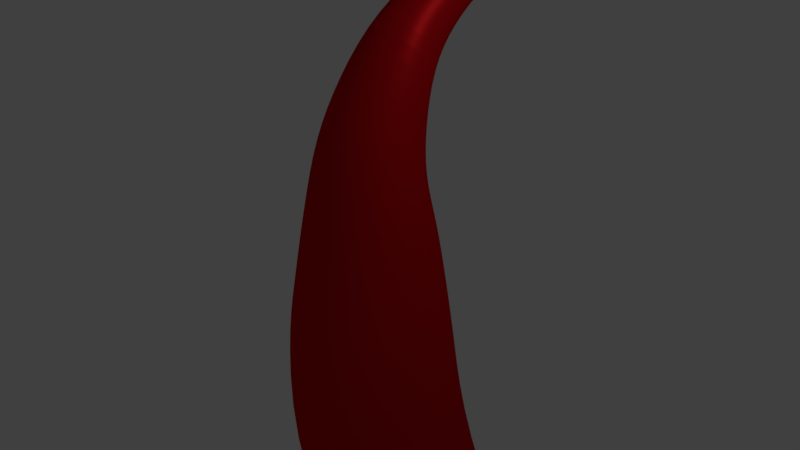 # Source: Peperoni.blend  (saved by Blender 2.78.0; exported with 4.5.12 LTS)
import bpy
from mathutils import Matrix  # noqa: F401  (used for matrix-valued properties, if any)

bpy.ops.wm.read_factory_settings(use_empty=True)
scene = bpy.context.scene
scene.name = 'Scene'

# ---- collections
col_collection_1 = bpy.data.collections.new('Collection 1'); scene.collection.children.link(col_collection_1)

# ---- materials (node trees are filled in below, after node groups)
mat_peperoni_green = bpy.data.materials.new('Peperoni_Green')
mat_peperoni_green.alpha_threshold = 0.0
mat_peperoni_green.roughness = 0.5
mat_peperoni_red = bpy.data.materials.new('Peperoni_Red')
mat_peperoni_red.alpha_threshold = 0.0
mat_peperoni_red.roughness = 0.5

# ---- material node trees
mat_peperoni_green.use_nodes = True; mat_peperoni_green.node_tree.nodes.clear()
_N = mat_peperoni_green.node_tree.nodes; _L = mat_peperoni_green.node_tree.links
n0 = _N.new('ShaderNodeOutputMaterial'); n0.name = 'Material Output'; n0.location = (460, 300)
n1 = _N.new('ShaderNodeBsdfDiffuse'); n1.name = 'Diffuse BSDF'; n1.location = (10, 300)
n1.inputs[0].default_value = (0.004268, 0.3791, 0.009399, 1.0)
n2 = _N.new('ShaderNodeBsdfAnisotropic'); n2.name = 'Glossy BSDF'; n2.location = (2, 138)
n2.distribution = 'GGX'
n2.inputs[0].default_value = (0.02047, 0.3934, 0.04017, 1.0)
n2.inputs[1].default_value = 0.4472
n3 = _N.new('ShaderNodeMixShader'); n3.name = 'Mix Shader'; n3.location = (240, 325)
n3.inputs[0].default_value = 0.3182
_L.new(n1.outputs[0], n3.inputs[1])
_L.new(n3.outputs[0], n0.inputs[0])
_L.new(n2.outputs[0], n3.inputs[2])
n0.is_active_output = True
mat_peperoni_red.use_nodes = True; mat_peperoni_red.node_tree.nodes.clear()
_N = mat_peperoni_red.node_tree.nodes; _L = mat_peperoni_red.node_tree.links
n0 = _N.new('ShaderNodeOutputMaterial'); n0.name = 'Material Output'; n0.location = (460, 300)
n1 = _N.new('ShaderNodeBsdfDiffuse'); n1.name = 'Diffuse BSDF'; n1.location = (10, 300)
n1.inputs[0].default_value = (0.5717, 0.0, 0.004385, 1.0)
n2 = _N.new('ShaderNodeMixShader'); n2.name = 'Mix Shader'; n2.location = (240, 330)
n2.inputs[0].default_value = 0.1818
n3 = _N.new('ShaderNodeBsdfAnisotropic'); n3.name = 'Glossy BSDF'; n3.location = (16, 142)
n3.distribution = 'GGX'
n3.inputs[0].default_value = (0.8, 0.02699, 0.0297, 1.0)
n3.inputs[1].default_value = 0.4472
_L.new(n1.outputs[0], n2.inputs[1])
_L.new(n2.outputs[0], n0.inputs[0])
_L.new(n3.outputs[0], n2.inputs[2])
n0.is_active_output = True

# ---- world
world_world = bpy.data.worlds.new('World'); scene.world = world_world
world_world.color = (0.05088, 0.05088, 0.05088)
world_world.use_sun_shadow = False
world_world.sun_shadow_jitter_overblur = 0.0
world_world.cycles.sampling_method = 'MANUAL'

# ---- cameras
cam_camera = bpy.data.cameras.new('Camera')
cam_camera.clip_end = 100.0
cam_camera.lens = 35.0
cam_camera.sensor_width = 32.0
cam_camera.sensor_height = 18.0
cam_camera.ortho_scale = 7.314
cam_camera.dof.focus_distance = 0.0

# ---- lights
light_lamp = bpy.data.lights.new('Lamp', 'POINT')
light_lamp.transmission_factor = 0.0
light_lamp.cutoff_distance = 30.0
light_lamp.energy = 100.0
light_lamp.shadow_buffer_clip_start = 1.001
light_lamp.shadow_soft_size = 0.1
light_lamp.shadow_maximum_resolution = 0.006
light_lamp.use_absolute_resolution = True

# ---- meshes
me_cylinder_001 = bpy.data.meshes.new('Cylinder.001')
me_cylinder_001.from_pydata([(-0.07063, 0.52, -1.127), (0.01388, 0.6651, 1.0), (0.08674, 0.4463, -1.127), (0.1951, 0.5802, 1.0), (0.2497, 0.4536, -1.127), (0.3827, 0.5887, 1.0), (0.3998, 0.5723, -1.127), (0.5556, 0.7254, 1.0), (0.5314, 0.5565, -1.127), (0.7071, 0.7071, 1.0), (0.6394, 0.4249, -1.127), (0.8315, 0.5556, 1.0), (0.7197, 0.2747, -1.127), (0.9239, 0.3827, 1.0), (0.7691, 0.1118, -1.127), (0.9808, 0.1951, 1.0), (0.6772, -0.07481, -1.127), (0.875, -0.01978, 1.0), (0.6329, -0.2271, -1.127), (0.824, -0.1951, 1.0), (0.7197, -0.39, -1.127), (0.9239, -0.3827, 1.0), (0.6394, -0.5401, -1.127), (0.8315, -0.5556, 1.0), (0.5314, -0.6717, -1.127), (0.7071, -0.7071, 1.0), (0.3416, -0.7158, -1.127), (0.4886, -0.7578, 1.0), (0.2252, -0.8098, -1.127), (0.3545, -0.8661, 1.0), (0.08674, -0.9094, -1.127), (0.1951, -0.9808, 1.0), (-0.08268, -0.9261, -1.127), (-3.258e-07, -1.0, 1.0), (-0.2521, -0.8461, -1.127), (-0.1951, -0.9079, 1.0), (-0.415, -0.7967, -1.127), (-0.3827, -0.851, 1.0), (-0.5652, -0.7797, -1.127), (-0.5556, -0.8315, 1.0), (-0.6968, -0.6717, -1.127), (-0.7071, -0.7071, 1.0), (-0.7608, -0.4967, -1.127), (-0.7809, -0.5056, 1.0), (-0.8374, -0.39, -1.127), (-0.8691, -0.3827, 1.0), (-0.9158, -0.2271, -1.127), (-0.9593, -0.1951, 1.0), (-0.9511, -0.05763, -1.127), (-1.0, 9.656e-07, 1.0), (-0.8717, 0.1118, -1.127), (-0.9086, 0.1951, 1.0), (-0.7483, 0.2107, -1.127), (-0.7664, 0.3089, 1.0), (-0.6899, 0.3036, -1.127), (-0.6992, 0.4159, 1.0), (-0.6123, 0.464, -1.127), (-0.6099, 0.6006, 1.0), (-0.5652, 0.6645, -1.127), (-0.5556, 0.8315, 1.0), (-0.415, 0.7447, -1.127), (-0.3827, 0.9239, 1.0), (-0.2521, 0.6932, -1.127), (-0.1951, 0.8646, 1.0), (0.02863, 0.4157, -2.224), (0.186, 0.342, -2.224), (0.3489, 0.3494, -2.224), (0.4991, 0.468, -2.224), (0.6307, 0.4522, -2.224), (0.7387, 0.3206, -2.224), (0.8189, 0.1704, -2.224), (0.8683, 0.007527, -2.224), (0.7765, -0.1791, -2.224), (0.7322, -0.3313, -2.224), (0.8189, -0.4942, -2.224), (0.7387, -0.6444, -2.224), (0.6307, -0.776, -2.224), (0.4409, -0.82, -2.224), (0.3245, -0.9141, -2.224), (0.186, -1.014, -2.224), (0.01657, -1.03, -2.224), (-0.1529, -0.9504, -2.224), (-0.3158, -0.9009, -2.224), (-0.4659, -0.884, -2.224), (-0.5975, -0.776, -2.224), (-0.6616, -0.601, -2.224), (-0.7382, -0.4942, -2.224), (-0.8165, -0.3313, -2.224), (-0.8519, -0.1619, -2.224), (-0.7725, 0.007528, -2.224), (-0.649, 0.1064, -2.224), (-0.5906, 0.1993, -2.224), (-0.5131, 0.3597, -2.224), (-0.4659, 0.5602, -2.224), (-0.3158, 0.6404, -2.224), (-0.1529, 0.5889, -2.224), (0.3157, 0.05421, -3.181), (0.4454, -0.006515, -3.181), (0.5795, -0.0004353, -3.181), (0.7032, 0.09731, -3.181), (0.8116, 0.08425, -3.181), (0.9006, -0.02414, -3.181), (0.9667, -0.1478, -3.181), (1.007, -0.282, -3.181), (0.9317, -0.4357, -3.181), (0.8952, -0.5611, -3.181), (0.9667, -0.6953, -3.181), (0.9006, -0.8189, -3.181), (0.8116, -0.9273, -3.181), (0.6553, -0.9636, -3.181), (0.5594, -1.041, -3.181), (0.4454, -1.123, -3.181), (0.3058, -1.137, -3.181), (0.1663, -1.071, -3.181), (0.03207, -1.03, -3.181), (-0.0916, -1.016, -3.181), (-0.2, -0.9273, -3.181), (-0.2527, -0.7832, -3.181), (-0.3158, -0.6953, -3.181), (-0.3804, -0.5611, -3.181), (-0.4095, -0.4215, -3.181), (-0.3441, -0.282, -3.181), (-0.2424, -0.2006, -3.181), (-0.1943, -0.124, -3.181), (-0.1304, 0.008093, -3.181), (-0.09159, 0.1732, -3.181), (0.03207, 0.2393, -3.181), (0.1663, 0.1969, -3.181), (0.5878, -0.1347, -3.742), (0.7009, -0.1877, -3.742), (0.8181, -0.1824, -3.742), (0.926, -0.09706, -3.742), (1.021, -0.1085, -3.742), (1.098, -0.2031, -3.742), (1.156, -0.3111, -3.742), (1.192, -0.4282, -3.742), (1.126, -0.5624, -3.742), (1.094, -0.6719, -3.742), (1.156, -0.789, -3.742), (1.098, -0.897, -3.742), (1.021, -0.9917, -3.742), (0.8842, -1.023, -3.742), (0.8005, -1.091, -3.742), (0.7009, -1.163, -3.742), (0.5791, -1.175, -3.742), (0.4572, -1.117, -3.742), (0.3401, -1.082, -3.742), (0.2321, -1.069, -3.742), (0.1375, -0.9917, -3.742), (0.09143, -0.8658, -3.742), (0.03635, -0.789, -3.742), (-0.01999, -0.6719, -3.742), (-0.04542, -0.5501, -3.742), (0.01168, -0.4282, -3.742), (0.1005, -0.3571, -3.742), (0.1425, -0.2903, -3.742), (0.1982, -0.175, -3.742), (0.2321, -0.0308, -3.742), (0.3401, 0.02691, -3.742), (0.4572, -0.01012, -3.742), (0.3433, 1.07, 1.048), (0.01932, 1.221, 1.048), (0.6788, 1.085, 1.048), (0.9879, 1.329, 1.048), (1.259, 1.297, 1.048), (1.481, 1.026, 1.048), (1.646, 0.7164, 1.048), (1.748, 0.381, 1.048), (1.559, -0.003222, 1.048), (1.468, -0.3167, 1.048), (1.646, -0.6521, 1.048), (1.481, -0.9613, 1.048), (1.259, -1.232, 1.048), (0.8682, -1.323, 1.048), (0.6284, -1.516, 1.048), (0.3433, -1.722, 1.048), (-0.005498, -1.756, 1.048), (-0.3543, -1.591, 1.048), (-0.6898, -1.489, 1.048), (-0.9989, -1.455, 1.048), (-1.27, -1.232, 1.048), (-1.402, -0.8719, 1.048), (-1.559, -0.6521, 1.048), (-1.721, -0.3167, 1.048), (-1.794, 0.03215, 1.048), (-1.63, 0.381, 1.048), (-1.376, 0.5846, 1.048), (-1.256, 0.7759, 1.048), (-1.096, 1.106, 1.048), (-0.9989, 1.519, 1.048), (-0.6898, 1.684, 1.048), (-0.3543, 1.578, 1.048), (0.3433, 1.07, 1.132), (0.01932, 1.221, 1.132), (0.6788, 1.085, 1.132), (0.9879, 1.329, 1.132), (1.259, 1.297, 1.132), (1.481, 1.026, 1.132), (1.646, 0.7164, 1.132), (1.748, 0.381, 1.132), (1.559, -0.003222, 1.132), (1.468, -0.3167, 1.132), (1.646, -0.6521, 1.132), (1.481, -0.9613, 1.132), (1.259, -1.232, 1.132), (0.8682, -1.323, 1.132), (0.6284, -1.516, 1.132), (0.3433, -1.722, 1.132), (-0.005498, -1.756, 1.132), (-0.3543, -1.591, 1.132), (-0.6898, -1.489, 1.132), (-0.9989, -1.455, 1.132), (-1.27, -1.232, 1.132), (-1.402, -0.8719, 1.132), (-1.559, -0.6521, 1.132), (-1.721, -0.3167, 1.132), (-1.794, 0.03215, 1.132), (-1.63, 0.381, 1.132), (-1.376, 0.5846, 1.132), (-1.256, 0.7759, 1.132), (-1.096, 1.106, 1.132), (-0.9989, 1.519, 1.132), (-0.6898, 1.684, 1.132), (-0.3543, 1.578, 1.132)], [], [(0, 1, 3, 2), (2, 3, 5, 4), (4, 5, 7, 6), (6, 7, 9, 8), (8, 9, 11, 10), (10, 11, 13, 12), (12, 13, 15, 14), (14, 15, 17, 16), (16, 17, 19, 18), (18, 19, 21, 20), (20, 21, 23, 22), (22, 23, 25, 24), (24, 25, 27, 26), (26, 27, 29, 28), (28, 29, 31, 30), (30, 31, 33, 32), (32, 33, 35, 34), (34, 35, 37, 36), (36, 37, 39, 38), (38, 39, 41, 40), (40, 41, 43, 42), (42, 43, 45, 44), (44, 45, 47, 46), (46, 47, 49, 48), (48, 49, 51, 50), (50, 51, 53, 52), (52, 53, 55, 54), (54, 55, 57, 56), (56, 57, 59, 58), (58, 59, 61, 60), (9, 7, 163, 164), (60, 61, 63, 62), (62, 63, 1, 0), (16, 18, 73, 72), (73, 74, 106, 105), (34, 36, 82, 81), (52, 54, 91, 90), (8, 10, 69, 68), (26, 28, 78, 77), (44, 46, 87, 86), (0, 2, 65, 64), (62, 0, 64, 95), (18, 20, 74, 73), (36, 38, 83, 82), (54, 56, 92, 91), (10, 12, 70, 69), (28, 30, 79, 78), (46, 48, 88, 87), (2, 4, 66, 65), (20, 22, 75, 74), (38, 40, 84, 83), (56, 58, 93, 92), (12, 14, 71, 70), (30, 32, 80, 79), (48, 50, 89, 88), (4, 6, 67, 66), (22, 24, 76, 75), (40, 42, 85, 84), (58, 60, 94, 93), (14, 16, 72, 71), (32, 34, 81, 80), (50, 52, 90, 89), (6, 8, 68, 67), (24, 26, 77, 76), (42, 44, 86, 85), (60, 62, 95, 94), (108, 109, 141, 140), (87, 88, 120, 119), (74, 75, 107, 106), (88, 89, 121, 120), (75, 76, 108, 107), (89, 90, 122, 121), (76, 77, 109, 108), (90, 91, 123, 122), (77, 78, 110, 109), (64, 65, 97, 96), (91, 92, 124, 123), (78, 79, 111, 110), (65, 66, 98, 97), (92, 93, 125, 124), (79, 80, 112, 111), (66, 67, 99, 98), (93, 94, 126, 125), (80, 81, 113, 112), (67, 68, 100, 99), (94, 95, 127, 126), (81, 82, 114, 113), (68, 69, 101, 100), (95, 64, 96, 127), (82, 83, 115, 114), (69, 70, 102, 101), (83, 84, 116, 115), (70, 71, 103, 102), (84, 85, 117, 116), (71, 72, 104, 103), (85, 86, 118, 117), (72, 73, 105, 104), (86, 87, 119, 118), (128, 129, 130, 131, 132, 133, 134, 135, 136, 137, 138, 139, 140, 141, 142, 143, 144, 145, 146, 147, 148, 149, 150, 151, 152, 153, 154, 155, 156, 157, 158, 159), (122, 123, 155, 154), (109, 110, 142, 141), (96, 97, 129, 128), (123, 124, 156, 155), (110, 111, 143, 142), (97, 98, 130, 129), (124, 125, 157, 156), (111, 112, 144, 143), (98, 99, 131, 130), (125, 126, 158, 157), (112, 113, 145, 144), (99, 100, 132, 131), (126, 127, 159, 158), (113, 114, 146, 145), (100, 101, 133, 132), (127, 96, 128, 159), (114, 115, 147, 146), (101, 102, 134, 133), (115, 116, 148, 147), (102, 103, 135, 134), (116, 117, 149, 148), (103, 104, 136, 135), (117, 118, 150, 149), (104, 105, 137, 136), (118, 119, 151, 150), (105, 106, 138, 137), (119, 120, 152, 151), (106, 107, 139, 138), (120, 121, 153, 152), (107, 108, 140, 139), (121, 122, 154, 153), (179, 178, 210, 211), (27, 25, 172, 173), (45, 43, 181, 182), (63, 61, 190, 191), (19, 17, 168, 169), (37, 35, 177, 178), (55, 53, 186, 187), (11, 9, 164, 165), (29, 27, 173, 174), (47, 45, 182, 183), (3, 1, 161, 160), (1, 63, 191, 161), (21, 19, 169, 170), (39, 37, 178, 179), (57, 55, 187, 188), (13, 11, 165, 166), (31, 29, 174, 175), (49, 47, 183, 184), (5, 3, 160, 162), (23, 21, 170, 171), (41, 39, 179, 180), (59, 57, 188, 189), (15, 13, 166, 167), (33, 31, 175, 176), (51, 49, 184, 185), (7, 5, 162, 163), (25, 23, 171, 172), (43, 41, 180, 181), (61, 59, 189, 190), (17, 15, 167, 168), (35, 33, 176, 177), (53, 51, 185, 186), (192, 193, 223, 222, 221, 220, 219, 218, 217, 216, 215, 214, 213, 212, 211, 210, 209, 208, 207, 206, 205, 204, 203, 202, 201, 200, 199, 198, 197, 196, 195, 194), (166, 165, 197, 198), (180, 179, 211, 212), (167, 166, 198, 199), (181, 180, 212, 213), (168, 167, 199, 200), (182, 181, 213, 214), (169, 168, 200, 201), (183, 182, 214, 215), (170, 169, 201, 202), (184, 183, 215, 216), (171, 170, 202, 203), (185, 184, 216, 217), (172, 171, 203, 204), (186, 185, 217, 218), (173, 172, 204, 205), (187, 186, 218, 219), (174, 173, 205, 206), (160, 161, 193, 192), (188, 187, 219, 220), (175, 174, 206, 207), (162, 160, 192, 194), (189, 188, 220, 221), (176, 175, 207, 208), (163, 162, 194, 195), (190, 189, 221, 222), (177, 176, 208, 209), (164, 163, 195, 196), (191, 190, 222, 223), (178, 177, 209, 210), (165, 164, 196, 197), (161, 191, 223, 193)])
me_cylinder_001.materials.append(mat_peperoni_green)
me_cylinder_001.use_remesh_preserve_volume = False
me_cylinder_001.use_remesh_preserve_attributes = False
me_cylinder_001.use_mirror_vertex_groups = False
me_cylinder_001.update()
me_cylinder = bpy.data.meshes.new('Cylinder')
me_cylinder.from_pydata([(0.0, 1.0, -1.0), (1.599e-08, 0.8654, 1.0), (0.1951, 0.9808, -1.0), (0.1688, 0.8487, 1.0), (0.3827, 0.9239, -1.0), (0.3312, 0.7995, 1.0), (0.5556, 0.8315, -1.0), (0.4808, 0.7195, 1.0), (0.7071, 0.7071, -1.0), (0.6119, 0.6119, 1.0), (0.8315, 0.5556, -1.0), (0.7195, 0.4808, 1.0), (0.9239, 0.3827, -1.0), (0.7995, 0.3312, 1.0), (0.9808, 0.1951, -1.0), (0.8487, 0.1688, 1.0), (1.0, 7.55e-08, -1.0), (0.8654, 1.037e-07, 1.0), (0.9808, -0.1951, -1.0), (0.8487, -0.1688, 1.0), (0.9239, -0.3827, -1.0), (0.7995, -0.3312, 1.0), (0.8315, -0.5556, -1.0), (0.7195, -0.4808, 1.0), (0.7071, -0.7071, -1.0), (0.6119, -0.6119, 1.0), (0.5556, -0.8315, -1.0), (0.4808, -0.7195, 1.0), (0.3827, -0.9239, -1.0), (0.3312, -0.7995, 1.0), (0.1951, -0.9808, -1.0), (0.1688, -0.8487, 1.0), (-3.258e-07, -1.0, -1.0), (-2.66e-07, -0.8654, 1.0), (-0.1951, -0.9808, -1.0), (-0.1688, -0.8487, 1.0), (-0.3827, -0.9239, -1.0), (-0.3312, -0.7995, 1.0), (-0.5556, -0.8315, -1.0), (-0.4808, -0.7195, 1.0), (-0.7071, -0.7071, -1.0), (-0.6119, -0.6119, 1.0), (-0.8315, -0.5556, -1.0), (-0.7195, -0.4808, 1.0), (-0.9239, -0.3827, -1.0), (-0.7995, -0.3312, 1.0), (-0.9808, -0.1951, -1.0), (-0.8487, -0.1688, 1.0), (-1.0, 9.656e-07, -1.0), (-0.8654, 8.74e-07, 1.0), (-0.9808, 0.1951, -1.0), (-0.8487, 0.1688, 1.0), (-0.9239, 0.3827, -1.0), (-0.7995, 0.3312, 1.0), (-0.8315, 0.5556, -1.0), (-0.7195, 0.4808, 1.0), (-0.7071, 0.7071, -1.0), (-0.6119, 0.6119, 1.0), (-0.5556, 0.8315, -1.0), (-0.4808, 0.7195, 1.0), (-0.3827, 0.9239, -1.0), (-0.3312, 0.7995, 1.0), (-0.1951, 0.9808, -1.0), (-0.1688, 0.8487, 1.0), (0.3399, 0.6095, 2.478), (0.2101, 0.6619, 2.447), (0.4566, 0.5336, 2.524), (0.5558, 0.4372, 2.583), (0.6337, 0.3241, 2.653), (0.6871, 0.1984, 2.73), (0.7142, 0.06517, 2.813), (0.7138, -0.07059, 2.898), (0.686, -0.2036, 2.981), (0.6318, -0.3289, 3.059), (0.5534, -0.4414, 3.13), (0.4536, -0.5371, 3.191), (0.3365, -0.612, 3.239), (0.2064, -0.6635, 3.272), (0.06839, -0.6895, 3.29), (-0.07225, -0.6889, 3.291), (-0.2101, -0.6619, 3.276), (-0.3399, -0.6095, 3.244), (-0.4566, -0.5336, 3.198), (-0.5558, -0.4372, 3.139), (-0.6337, -0.3241, 3.07), (-0.6871, -0.1984, 2.992), (-0.7142, -0.06517, 2.91), (-0.7138, 0.07059, 2.825), (-0.686, 0.2036, 2.742), (-0.6318, 0.3289, 2.664), (-0.5534, 0.4414, 2.593), (-0.4536, 0.5371, 2.532), (-0.3365, 0.612, 2.484), (-0.2064, 0.6635, 2.451), (-0.06839, 0.6895, 2.433), (0.07225, 0.6889, 2.432), (0.379, 0.6015, 3.893), (0.2798, 0.662, 3.841), (0.4638, 0.5246, 3.962), (0.5308, 0.4345, 4.048), (0.5776, 0.3345, 4.146), (0.6023, 0.2285, 4.252), (0.604, 0.1206, 4.364), (0.5826, 0.01489, 4.476), (0.5389, -0.08455, 4.584), (0.4746, -0.1739, 4.684), (0.3922, -0.2497, 4.772), (0.2948, -0.3091, 4.844), (0.1863, -0.3497, 4.899), (0.07069, -0.3701, 4.934), (-0.04751, -0.3694, 4.947), (-0.1638, -0.3477, 4.938), (-0.2736, -0.3057, 4.907), (-0.3728, -0.2452, 4.856), (-0.4576, -0.1683, 4.786), (-0.5246, -0.07821, 4.701), (-0.5714, 0.02178, 4.603), (-0.5961, 0.1278, 4.496), (-0.5978, 0.2357, 4.384), (-0.5764, 0.3414, 4.272), (-0.5327, 0.4409, 4.165), (-0.4684, 0.5302, 4.065), (-0.386, 0.606, 3.977), (-0.2887, 0.6654, 3.904), (-0.1801, 0.7061, 3.849), (-0.06451, 0.7264, 3.815), (0.05369, 0.7257, 3.802), (0.1699, 0.704, 3.811), (0.338, 0.7499, 5.373), (0.2591, 0.788, 5.294), (0.4054, 0.7023, 5.477), (0.4587, 0.6468, 5.602), (0.4959, 0.5857, 5.742), (0.5155, 0.5214, 5.893), (0.5168, 0.4561, 6.049), (0.4998, 0.3926, 6.203), (0.4651, 0.3332, 6.351), (0.414, 0.2802, 6.486), (0.3485, 0.2356, 6.602), (0.2711, 0.2012, 6.696), (0.1848, 0.1783, 6.764), (0.09291, 0.1677, 6.804), (-0.001047, 0.1699, 6.813), (-0.09346, 0.1848, 6.791), (-0.1808, 0.2118, 6.74), (-0.2596, 0.2498, 6.661), (-0.327, 0.2975, 6.557), (-0.3803, 0.353, 6.433), (-0.4175, 0.414, 6.292), (-0.4372, 0.4784, 6.141), (-0.4385, 0.5437, 5.985), (-0.4215, 0.6072, 5.831), (-0.3867, 0.6666, 5.683), (-0.3356, 0.7196, 5.549), (-0.2701, 0.7642, 5.432), (-0.1928, 0.7986, 5.338), (-0.1065, 0.8215, 5.27), (-0.01456, 0.8321, 5.231), (0.0794, 0.8299, 5.222), (0.1718, 0.815, 5.243), (0.1822, 1.206, 6.408), (0.1124, 1.237, 6.419), (0.2476, 1.168, 6.425), (0.3063, 1.123, 6.469), (0.356, 1.073, 6.538), (0.3947, 1.021, 6.63), (0.421, 0.9677, 6.741), (0.4338, 0.9161, 6.868), (0.4327, 0.8678, 7.004), (0.4178, 0.8248, 7.145), (0.3895, 0.7886, 7.285), (0.349, 0.7606, 7.419), (0.2978, 0.742, 7.543), (0.2379, 0.7334, 7.65), (0.1716, 0.7352, 7.737), (0.1015, 0.7473, 7.801), (0.03019, 0.7692, 7.839), (-0.03953, 0.8001, 7.85), (-0.105, 0.8388, 7.833), (-0.1637, 0.8839, 7.789), (-0.2133, 0.9335, 7.72), (-0.252, 0.9858, 7.627), (-0.2783, 1.039, 7.516), (-0.2912, 1.09, 7.39), (-0.2901, 1.139, 7.254), (-0.2751, 1.182, 7.113), (-0.2468, 1.218, 6.973), (-0.2063, 1.246, 6.838), (-0.1552, 1.264, 6.715), (-0.09528, 1.273, 6.608), (-0.02899, 1.271, 6.521), (0.04115, 1.259, 6.457), (0.442, 1.561, 7.585), (0.4051, 1.595, 7.57), (0.4747, 1.526, 7.621), (0.5018, 1.49, 7.675), (0.5224, 1.456, 7.747), (0.5356, 1.424, 7.833), (0.541, 1.397, 7.929), (0.5382, 1.374, 8.033), (0.5275, 1.356, 8.139), (0.5092, 1.346, 8.245), (0.4841, 1.342, 8.346), (0.4531, 1.345, 8.438), (0.4173, 1.355, 8.517), (0.3783, 1.371, 8.581), (0.3374, 1.393, 8.627), (0.2963, 1.42, 8.653), (0.2565, 1.452, 8.658), (0.2195, 1.486, 8.643), (0.1868, 1.521, 8.607), (0.1597, 1.557, 8.552), (0.1391, 1.591, 8.481), (0.1259, 1.622, 8.395), (0.1206, 1.65, 8.299), (0.1233, 1.673, 8.195), (0.134, 1.691, 8.088), (0.1523, 1.701, 7.983), (0.1774, 1.705, 7.882), (0.2085, 1.702, 7.79), (0.2442, 1.692, 7.711), (0.2832, 1.676, 7.647), (0.3241, 1.654, 7.601), (0.3653, 1.626, 7.575), (0.716, 1.967, 8.155), (0.6804, 1.991, 8.152), (0.7484, 1.94, 8.175), (0.7764, 1.911, 8.211), (0.7989, 1.882, 8.261), (0.815, 1.853, 8.324), (0.8242, 1.826, 8.397), (0.826, 1.801, 8.478), (0.8205, 1.78, 8.563), (0.8077, 1.763, 8.649), (0.7883, 1.751, 8.733), (0.7629, 1.745, 8.811), (0.7326, 1.745, 8.881), (0.6984, 1.75, 8.94), (0.6617, 1.76, 8.985), (0.624, 1.776, 9.015), (0.5866, 1.797, 9.029), (0.551, 1.821, 9.026), (0.5186, 1.847, 9.006), (0.4906, 1.876, 8.97), (0.4681, 1.905, 8.919), (0.452, 1.934, 8.856), (0.4428, 1.961, 8.783), (0.441, 1.986, 8.702), (0.4466, 2.007, 8.617), (0.4593, 2.024, 8.531), (0.4787, 2.036, 8.447), (0.5041, 2.042, 8.369), (0.5345, 2.043, 8.299), (0.5687, 2.037, 8.241), (0.6053, 2.027, 8.195), (0.6431, 2.011, 8.165), (0.8467, 2.298, 8.843), (0.8203, 2.302, 8.852), (0.8725, 2.29, 8.842), (0.8967, 2.278, 8.849), (0.9184, 2.264, 8.864), (0.9368, 2.246, 8.887), (0.951, 2.227, 8.916), (0.9607, 2.207, 8.951), (0.9654, 2.186, 8.99), (0.9649, 2.166, 9.031), (0.9593, 2.147, 9.074), (0.9488, 2.13, 9.115), (0.9337, 2.116, 9.155), (0.9147, 2.105, 9.191), (0.8925, 2.097, 9.221), (0.8679, 2.093, 9.246), (0.8419, 2.093, 9.263), (0.8155, 2.097, 9.272), (0.7897, 2.105, 9.273), (0.7655, 2.117, 9.265), (0.7438, 2.132, 9.25), (0.7255, 2.149, 9.227), (0.7112, 2.168, 9.198), (0.7015, 2.188, 9.163), (0.6968, 2.209, 9.125), (0.6973, 2.229, 9.083), (0.7029, 2.248, 9.041), (0.7134, 2.265, 8.999), (0.7285, 2.279, 8.96), (0.7475, 2.291, 8.924), (0.7697, 2.298, 8.893), (0.7943, 2.302, 8.869), (0.8862, 2.39, 9.331), (0.8737, 2.392, 9.336), (0.8985, 2.386, 9.331), (0.91, 2.381, 9.334), (0.9203, 2.374, 9.342), (0.929, 2.366, 9.352), (0.9358, 2.357, 9.366), (0.9404, 2.347, 9.383), (0.9426, 2.337, 9.401), (0.9424, 2.328, 9.421), (0.9398, 2.319, 9.441), (0.9347, 2.31, 9.461), (0.9276, 2.304, 9.48), (0.9185, 2.298, 9.497), (0.908, 2.294, 9.511), (0.8963, 2.293, 9.523), (0.8839, 2.293, 9.531), (0.8714, 2.295, 9.535), (0.8591, 2.299, 9.536), (0.8476, 2.304, 9.532), (0.8373, 2.311, 9.525), (0.8286, 2.319, 9.514), (0.8218, 2.328, 9.5), (0.8172, 2.338, 9.484), (0.815, 2.348, 9.465), (0.8152, 2.357, 9.446), (0.8179, 2.366, 9.426), (0.8229, 2.374, 9.406), (0.83, 2.381, 9.387), (0.8391, 2.387, 9.37), (0.8496, 2.39, 9.355), (0.8613, 2.392, 9.344), (0.02142, 1.124, -3.034), (0.2408, 1.098, -3.019), (0.4509, 1.031, -2.998), (0.6437, 0.9233, -2.97), (0.8117, 0.7806, -2.937), (0.9486, 0.6079, -2.901), (1.049, 0.4118, -2.862), (1.109, 0.1999, -2.823), (1.127, -0.01965, -2.784), (1.101, -0.2385, -2.747), (1.033, -0.4481, -2.714), (0.9248, -0.6406, -2.685), (0.7814, -0.8084, -2.663), (0.6081, -0.9452, -2.647), (0.4113, -1.046, -2.639), (0.1988, -1.106, -2.638), (-0.02142, -1.124, -2.645), (-0.2408, -1.098, -2.66), (-0.4509, -1.031, -2.681), (-0.6437, -0.9233, -2.709), (-0.8117, -0.7806, -2.742), (-0.9486, -0.6079, -2.778), (-1.049, -0.4118, -2.817), (-1.109, -0.1999, -2.856), (-1.127, 0.01965, -2.895), (-1.101, 0.2385, -2.932), (-1.033, 0.4481, -2.965), (-0.9248, 0.6406, -2.994), (-0.7814, 0.8084, -3.016), (-0.6081, 0.9452, -3.032), (-0.4113, 1.046, -3.04), (-0.1988, 1.106, -3.041), (-0.1104, 1.328, -7.167), (0.1254, 1.334, -7.004), (0.3578, 1.292, -6.844), (0.5778, 1.204, -6.693), (0.7771, 1.072, -6.556), (0.948, 0.902, -6.439), (1.084, 0.7006, -6.347), (1.18, 0.4755, -6.282), (1.231, 0.2353, -6.247), (1.237, -0.01086, -6.244), (1.197, -0.2534, -6.273), (1.112, -0.4831, -6.332), (0.986, -0.6911, -6.42), (0.8234, -0.8694, -6.533), (0.6306, -1.011, -6.666), (0.415, -1.111, -6.815), (0.1849, -1.165, -6.974), (-0.05088, -1.171, -7.136), (-0.2833, -1.129, -7.296), (-0.5034, -1.04, -7.447), (-0.7027, -0.9082, -7.584), (-0.8735, -0.7384, -7.701), (-1.009, -0.537, -7.794), (-1.105, -0.3119, -7.859), (-1.157, -0.07168, -7.893), (-1.163, 0.1745, -7.896), (-1.122, 0.417, -7.868), (-1.038, 0.6467, -7.808), (-0.9115, 0.8547, -7.72), (-0.7489, 1.033, -7.608), (-0.5561, 1.175, -7.474), (-0.3405, 1.274, -7.325), (0.01503, 2.485, -14.84), (0.2662, 2.493, -14.78), (0.5146, 2.451, -14.72), (0.7506, 2.362, -14.68), (0.9651, 2.228, -14.65), (1.15, 2.056, -14.64), (1.298, 1.851, -14.65), (1.404, 1.621, -14.67), (1.463, 1.376, -14.71), (1.473, 1.124, -14.77), (1.434, 0.8755, -14.83), (1.347, 0.6401, -14.91), (1.216, 0.4266, -14.99), (1.046, 0.2433, -15.07), (0.8428, 0.09723, -15.16), (0.6147, -0.006056, -15.24), (0.3703, -0.06255, -15.32), (0.1191, -0.07008, -15.39), (-0.1292, -0.02837, -15.44), (-0.3652, 0.06099, -15.48), (-0.5797, 0.1946, -15.51), (-0.7646, 0.3672, -15.52), (-0.9127, 0.5723, -15.51), (-1.018, 0.802, -15.49), (-1.077, 1.047, -15.45), (-1.088, 1.299, -15.39), (-1.049, 1.547, -15.33), (-0.962, 1.783, -15.25), (-0.831, 1.996, -15.17), (-0.6606, 2.18, -15.09), (-0.4575, 2.326, -15.0), (-0.2293, 2.429, -14.92), (0.495, 2.957, -18.77), (0.7491, 2.964, -18.7), (1.0, 2.922, -18.64), (1.239, 2.832, -18.6), (1.456, 2.697, -18.57), (1.643, 2.522, -18.56), (1.793, 2.315, -18.57), (1.9, 2.082, -18.6), (1.96, 1.834, -18.63), (1.97, 1.579, -18.69), (1.931, 1.328, -18.76), (1.843, 1.09, -18.83), (1.71, 0.8739, -18.91), (1.538, 0.6885, -19.0), (1.332, 0.5406, -19.09), (1.102, 0.4362, -19.17), (0.8545, 0.379, -19.25), (0.6004, 0.3714, -19.32), (0.3491, 0.4136, -19.37), (0.1104, 0.504, -19.41), (-0.1067, 0.6391, -19.44), (-0.2937, 0.8138, -19.45), (-0.4435, 1.021, -19.44), (-0.5504, 1.254, -19.42), (-0.6101, 1.502, -19.38), (-0.6205, 1.757, -19.32), (-0.5811, 2.008, -19.26), (-0.4934, 2.246, -19.18), (-0.3609, 2.462, -19.1), (-0.1885, 2.647, -19.01), (0.01701, 2.795, -18.93), (0.2478, 2.9, -18.84), (0.5627, 2.662, -19.31), (0.7547, 2.668, -19.26), (0.9445, 2.636, -19.21), (1.125, 2.568, -19.18), (1.289, 2.465, -19.16), (1.43, 2.334, -19.15), (1.543, 2.177, -19.16), (1.624, 2.001, -19.18), (1.669, 1.814, -19.21), (1.677, 1.621, -19.25), (1.647, 1.432, -19.3), (1.581, 1.252, -19.36), (1.481, 1.088, -19.42), (1.351, 0.9483, -19.48), (1.195, 0.8367, -19.55), (1.021, 0.7577, -19.61), (0.8343, 0.7145, -19.67), (0.6423, 0.7088, -19.72), (0.4525, 0.7407, -19.76), (0.2721, 0.809, -19.8), (0.1081, 0.9111, -19.82), (-0.03317, 1.043, -19.82), (-0.1463, 1.2, -19.82), (-0.227, 1.375, -19.8), (-0.2722, 1.563, -19.77), (-0.28, 1.755, -19.73), (-0.2503, 1.945, -19.68), (-0.184, 2.125, -19.62), (-0.08389, 2.288, -19.56), (0.04632, 2.428, -19.49), (0.2016, 2.54, -19.43), (0.376, 2.619, -19.36)], [], [(0, 1, 3, 2), (2, 3, 5, 4), (4, 5, 7, 6), (6, 7, 9, 8), (8, 9, 11, 10), (10, 11, 13, 12), (12, 13, 15, 14), (14, 15, 17, 16), (16, 17, 19, 18), (18, 19, 21, 20), (20, 21, 23, 22), (22, 23, 25, 24), (24, 25, 27, 26), (26, 27, 29, 28), (28, 29, 31, 30), (30, 31, 33, 32), (32, 33, 35, 34), (34, 35, 37, 36), (36, 37, 39, 38), (38, 39, 41, 40), (40, 41, 43, 42), (42, 43, 45, 44), (44, 45, 47, 46), (46, 47, 49, 48), (48, 49, 51, 50), (50, 51, 53, 52), (52, 53, 55, 54), (54, 55, 57, 56), (56, 57, 59, 58), (58, 59, 61, 60), (15, 13, 70, 71), (60, 61, 63, 62), (62, 63, 1, 0), (30, 32, 336, 335), (82, 81, 113, 114), (33, 31, 79, 80), (51, 49, 88, 89), (7, 5, 66, 67), (25, 23, 75, 76), (43, 41, 84, 85), (61, 59, 93, 94), (17, 15, 71, 72), (35, 33, 80, 81), (53, 51, 89, 90), (9, 7, 67, 68), (27, 25, 76, 77), (45, 43, 85, 86), (63, 61, 94, 95), (19, 17, 72, 73), (37, 35, 81, 82), (55, 53, 90, 91), (11, 9, 68, 69), (29, 27, 77, 78), (47, 45, 86, 87), (3, 1, 65, 64), (1, 63, 95, 65), (21, 19, 73, 74), (39, 37, 82, 83), (57, 55, 91, 92), (13, 11, 69, 70), (31, 29, 78, 79), (49, 47, 87, 88), (5, 3, 64, 66), (23, 21, 74, 75), (41, 39, 83, 84), (59, 57, 92, 93), (117, 116, 148, 149), (69, 68, 100, 101), (65, 95, 127, 97), (83, 82, 114, 115), (70, 69, 101, 102), (84, 83, 115, 116), (71, 70, 102, 103), (85, 84, 116, 117), (72, 71, 103, 104), (86, 85, 117, 118), (73, 72, 104, 105), (87, 86, 118, 119), (74, 73, 105, 106), (88, 87, 119, 120), (75, 74, 106, 107), (89, 88, 120, 121), (76, 75, 107, 108), (90, 89, 121, 122), (77, 76, 108, 109), (91, 90, 122, 123), (78, 77, 109, 110), (64, 65, 97, 96), (92, 91, 123, 124), (79, 78, 110, 111), (66, 64, 96, 98), (93, 92, 124, 125), (80, 79, 111, 112), (67, 66, 98, 99), (94, 93, 125, 126), (81, 80, 112, 113), (68, 67, 99, 100), (95, 94, 126, 127), (152, 151, 183, 184), (104, 103, 135, 136), (118, 117, 149, 150), (105, 104, 136, 137), (119, 118, 150, 151), (106, 105, 137, 138), (120, 119, 151, 152), (107, 106, 138, 139), (121, 120, 152, 153), (108, 107, 139, 140), (122, 121, 153, 154), (109, 108, 140, 141), (123, 122, 154, 155), (110, 109, 141, 142), (96, 97, 129, 128), (124, 123, 155, 156), (111, 110, 142, 143), (98, 96, 128, 130), (125, 124, 156, 157), (112, 111, 143, 144), (99, 98, 130, 131), (126, 125, 157, 158), (113, 112, 144, 145), (100, 99, 131, 132), (127, 126, 158, 159), (114, 113, 145, 146), (101, 100, 132, 133), (97, 127, 159, 129), (115, 114, 146, 147), (102, 101, 133, 134), (116, 115, 147, 148), (103, 102, 134, 135), (187, 186, 218, 219), (139, 138, 170, 171), (153, 152, 184, 185), (140, 139, 171, 172), (154, 153, 185, 186), (141, 140, 172, 173), (155, 154, 186, 187), (142, 141, 173, 174), (128, 129, 161, 160), (156, 155, 187, 188), (143, 142, 174, 175), (130, 128, 160, 162), (157, 156, 188, 189), (144, 143, 175, 176), (131, 130, 162, 163), (158, 157, 189, 190), (145, 144, 176, 177), (132, 131, 163, 164), (159, 158, 190, 191), (146, 145, 177, 178), (133, 132, 164, 165), (129, 159, 191, 161), (147, 146, 178, 179), (134, 133, 165, 166), (148, 147, 179, 180), (135, 134, 166, 167), (149, 148, 180, 181), (136, 135, 167, 168), (150, 149, 181, 182), (137, 136, 168, 169), (151, 150, 182, 183), (138, 137, 169, 170), (222, 221, 253, 254), (174, 173, 205, 206), (160, 161, 193, 192), (188, 187, 219, 220), (175, 174, 206, 207), (162, 160, 192, 194), (189, 188, 220, 221), (176, 175, 207, 208), (163, 162, 194, 195), (190, 189, 221, 222), (177, 176, 208, 209), (164, 163, 195, 196), (191, 190, 222, 223), (178, 177, 209, 210), (165, 164, 196, 197), (161, 191, 223, 193), (179, 178, 210, 211), (166, 165, 197, 198), (180, 179, 211, 212), (167, 166, 198, 199), (181, 180, 212, 213), (168, 167, 199, 200), (182, 181, 213, 214), (169, 168, 200, 201), (183, 182, 214, 215), (170, 169, 201, 202), (184, 183, 215, 216), (171, 170, 202, 203), (185, 184, 216, 217), (172, 171, 203, 204), (186, 185, 217, 218), (173, 172, 204, 205), (244, 243, 275, 276), (209, 208, 240, 241), (196, 195, 227, 228), (223, 222, 254, 255), (210, 209, 241, 242), (197, 196, 228, 229), (193, 223, 255, 225), (211, 210, 242, 243), (198, 197, 229, 230), (212, 211, 243, 244), (199, 198, 230, 231), (213, 212, 244, 245), (200, 199, 231, 232), (214, 213, 245, 246), (201, 200, 232, 233), (215, 214, 246, 247), (202, 201, 233, 234), (216, 215, 247, 248), (203, 202, 234, 235), (217, 216, 248, 249), (204, 203, 235, 236), (218, 217, 249, 250), (205, 204, 236, 237), (219, 218, 250, 251), (206, 205, 237, 238), (192, 193, 225, 224), (220, 219, 251, 252), (207, 206, 238, 239), (194, 192, 224, 226), (221, 220, 252, 253), (208, 207, 239, 240), (195, 194, 226, 227), (279, 278, 310, 311), (231, 230, 262, 263), (245, 244, 276, 277), (232, 231, 263, 264), (246, 245, 277, 278), (233, 232, 264, 265), (247, 246, 278, 279), (234, 233, 265, 266), (248, 247, 279, 280), (235, 234, 266, 267), (249, 248, 280, 281), (236, 235, 267, 268), (250, 249, 281, 282), (237, 236, 268, 269), (251, 250, 282, 283), (238, 237, 269, 270), (224, 225, 257, 256), (252, 251, 283, 284), (239, 238, 270, 271), (226, 224, 256, 258), (253, 252, 284, 285), (240, 239, 271, 272), (227, 226, 258, 259), (254, 253, 285, 286), (241, 240, 272, 273), (228, 227, 259, 260), (255, 254, 286, 287), (242, 241, 273, 274), (229, 228, 260, 261), (225, 255, 287, 257), (243, 242, 274, 275), (230, 229, 261, 262), (288, 289, 319, 318, 317, 316, 315, 314, 313, 312, 311, 310, 309, 308, 307, 306, 305, 304, 303, 302, 301, 300, 299, 298, 297, 296, 295, 294, 293, 292, 291, 290), (266, 265, 297, 298), (280, 279, 311, 312), (267, 266, 298, 299), (281, 280, 312, 313), (268, 267, 299, 300), (282, 281, 313, 314), (269, 268, 300, 301), (283, 282, 314, 315), (270, 269, 301, 302), (256, 257, 289, 288), (284, 283, 315, 316), (271, 270, 302, 303), (258, 256, 288, 290), (285, 284, 316, 317), (272, 271, 303, 304), (259, 258, 290, 291), (286, 285, 317, 318), (273, 272, 304, 305), (260, 259, 291, 292), (287, 286, 318, 319), (274, 273, 305, 306), (261, 260, 292, 293), (257, 287, 319, 289), (275, 274, 306, 307), (262, 261, 293, 294), (276, 275, 307, 308), (263, 262, 294, 295), (277, 276, 308, 309), (264, 263, 295, 296), (278, 277, 309, 310), (265, 264, 296, 297), (321, 322, 354, 353), (48, 50, 345, 344), (4, 6, 323, 322), (22, 24, 332, 331), (40, 42, 341, 340), (58, 60, 350, 349), (14, 16, 328, 327), (32, 34, 337, 336), (50, 52, 346, 345), (6, 8, 324, 323), (24, 26, 333, 332), (42, 44, 342, 341), (60, 62, 351, 350), (16, 18, 329, 328), (34, 36, 338, 337), (52, 54, 347, 346), (8, 10, 325, 324), (26, 28, 334, 333), (44, 46, 343, 342), (0, 2, 321, 320), (62, 0, 320, 351), (18, 20, 330, 329), (36, 38, 339, 338), (54, 56, 348, 347), (10, 12, 326, 325), (28, 30, 335, 334), (46, 48, 344, 343), (2, 4, 322, 321), (20, 22, 331, 330), (38, 40, 340, 339), (56, 58, 349, 348), (12, 14, 327, 326), (356, 357, 389, 388), (348, 349, 381, 380), (335, 336, 368, 367), (322, 323, 355, 354), (349, 350, 382, 381), (336, 337, 369, 368), (323, 324, 356, 355), (350, 351, 383, 382), (337, 338, 370, 369), (324, 325, 357, 356), (351, 320, 352, 383), (338, 339, 371, 370), (325, 326, 358, 357), (339, 340, 372, 371), (326, 327, 359, 358), (340, 341, 373, 372), (327, 328, 360, 359), (341, 342, 374, 373), (328, 329, 361, 360), (342, 343, 375, 374), (329, 330, 362, 361), (343, 344, 376, 375), (330, 331, 363, 362), (344, 345, 377, 376), (331, 332, 364, 363), (345, 346, 378, 377), (332, 333, 365, 364), (346, 347, 379, 378), (333, 334, 366, 365), (320, 321, 353, 352), (347, 348, 380, 379), (334, 335, 367, 366), (391, 392, 424, 423), (383, 352, 384, 415), (370, 371, 403, 402), (357, 358, 390, 389), (371, 372, 404, 403), (358, 359, 391, 390), (372, 373, 405, 404), (359, 360, 392, 391), (373, 374, 406, 405), (360, 361, 393, 392), (374, 375, 407, 406), (361, 362, 394, 393), (375, 376, 408, 407), (362, 363, 395, 394), (376, 377, 409, 408), (363, 364, 396, 395), (377, 378, 410, 409), (364, 365, 397, 396), (378, 379, 411, 410), (365, 366, 398, 397), (352, 353, 385, 384), (379, 380, 412, 411), (366, 367, 399, 398), (353, 354, 386, 385), (380, 381, 413, 412), (367, 368, 400, 399), (354, 355, 387, 386), (381, 382, 414, 413), (368, 369, 401, 400), (355, 356, 388, 387), (382, 383, 415, 414), (369, 370, 402, 401), (441, 442, 474, 473), (405, 406, 438, 437), (392, 393, 425, 424), (406, 407, 439, 438), (393, 394, 426, 425), (407, 408, 440, 439), (394, 395, 427, 426), (408, 409, 441, 440), (395, 396, 428, 427), (409, 410, 442, 441), (396, 397, 429, 428), (410, 411, 443, 442), (397, 398, 430, 429), (384, 385, 417, 416), (411, 412, 444, 443), (398, 399, 431, 430), (385, 386, 418, 417), (412, 413, 445, 444), (399, 400, 432, 431), (386, 387, 419, 418), (413, 414, 446, 445), (400, 401, 433, 432), (387, 388, 420, 419), (414, 415, 447, 446), (401, 402, 434, 433), (388, 389, 421, 420), (415, 384, 416, 447), (402, 403, 435, 434), (389, 390, 422, 421), (403, 404, 436, 435), (390, 391, 423, 422), (404, 405, 437, 436), (448, 449, 450, 451, 452, 453, 454, 455, 456, 457, 458, 459, 460, 461, 462, 463, 464, 465, 466, 467, 468, 469, 470, 471, 472, 473, 474, 475, 476, 477, 478, 479), (428, 429, 461, 460), (442, 443, 475, 474), (429, 430, 462, 461), (416, 417, 449, 448), (443, 444, 476, 475), (430, 431, 463, 462), (417, 418, 450, 449), (444, 445, 477, 476), (431, 432, 464, 463), (418, 419, 451, 450), (445, 446, 478, 477), (432, 433, 465, 464), (419, 420, 452, 451), (446, 447, 479, 478), (433, 434, 466, 465), (420, 421, 453, 452), (447, 416, 448, 479), (434, 435, 467, 466), (421, 422, 454, 453), (435, 436, 468, 467), (422, 423, 455, 454), (436, 437, 469, 468), (423, 424, 456, 455), (437, 438, 470, 469), (424, 425, 457, 456), (438, 439, 471, 470), (425, 426, 458, 457), (439, 440, 472, 471), (426, 427, 459, 458), (440, 441, 473, 472), (427, 428, 460, 459)])
me_cylinder.materials.append(mat_peperoni_red)
me_cylinder.use_remesh_preserve_volume = False
me_cylinder.use_remesh_preserve_attributes = False
me_cylinder.use_mirror_vertex_groups = False
me_cylinder.update()

# ---- objects
ob_cylinder_001 = bpy.data.objects.new('Cylinder.001', me_cylinder_001)
ob_cylinder = bpy.data.objects.new('Cylinder', me_cylinder)
ob_lamp = bpy.data.objects.new('Lamp', light_lamp)
ob_camera = bpy.data.objects.new('Camera', cam_camera)

# ---- transforms, parenting, visibility, modifiers, constraints
ob_cylinder_001.location = (0.9201, 1.754, -9.15)
ob_cylinder_001.rotation_euler = (-0.06345, -0.1573, 0.8405)
ob_cylinder_001.scale = (0.614, 0.6144, 0.6144)
ob_cylinder_001.lineart.crease_threshold = 0.0
_m = ob_cylinder_001.modifiers.new('Subsurf', 'SUBSURF')
_m.uv_smooth = 'PRESERVE_CORNERS'
_m.quality = 2
_m.show_only_control_edges = False
ob_cylinder.location = (0.0, 0.01278, 0.0)
ob_cylinder.scale = (1.0, 1.0, 0.435)
ob_cylinder.lineart.crease_threshold = 0.0
_m = ob_cylinder.modifiers.new('Subsurf', 'SUBSURF')
_m.uv_smooth = 'PRESERVE_CORNERS'
_m.quality = 2
_m.show_only_control_edges = False
ob_lamp.location = (4.076, 1.005, 5.904)
ob_lamp.rotation_euler = (0.6503, 0.05522, 1.866)
ob_lamp.lock_rotations_4d = False
ob_lamp.empty_display_type = 'ARROWS'
ob_lamp.color = (0.0, 0.0, 0.0, 0.0)
ob_lamp.lineart.crease_threshold = 0.0
ob_camera.location = (7.481, -6.508, 5.344)
ob_camera.rotation_euler = (1.109, 0.0, 0.8149)
ob_camera.lock_rotations_4d = False
ob_camera.empty_display_type = 'ARROWS'
ob_camera.color = (0.0, 0.0, 0.0, 0.0)
ob_camera.display_type = 'WIRE'
ob_camera.lineart.crease_threshold = 0.0

# ---- collection membership
col_collection_1.objects.link(ob_cylinder_001)
col_collection_1.objects.link(ob_cylinder)
col_collection_1.objects.link(ob_lamp)
col_collection_1.objects.link(ob_camera)

# ---- scene / render settings (as saved in the file)
scene.camera = ob_camera
scene.frame_start = 1; scene.frame_end = 250; scene.frame_set(1)
scene.render.engine = 'CYCLES'
scene.render.resolution_percentage = 50
scene.render.dither_intensity = 0.0
scene.cycles.use_denoising = False
scene.cycles.samples = 128
scene.cycles.sampling_pattern = 'TABULATED_SOBOL'
scene.cycles.light_sampling_threshold = 0.0
scene.cycles.use_adaptive_sampling = False
scene.cycles.use_light_tree = False
scene.cycles.blur_glossy = 0.0
scene.cycles.sample_clamp_indirect = 0.0
scene.view_settings.view_transform = 'Standard'
bpy.context.view_layer.update()

